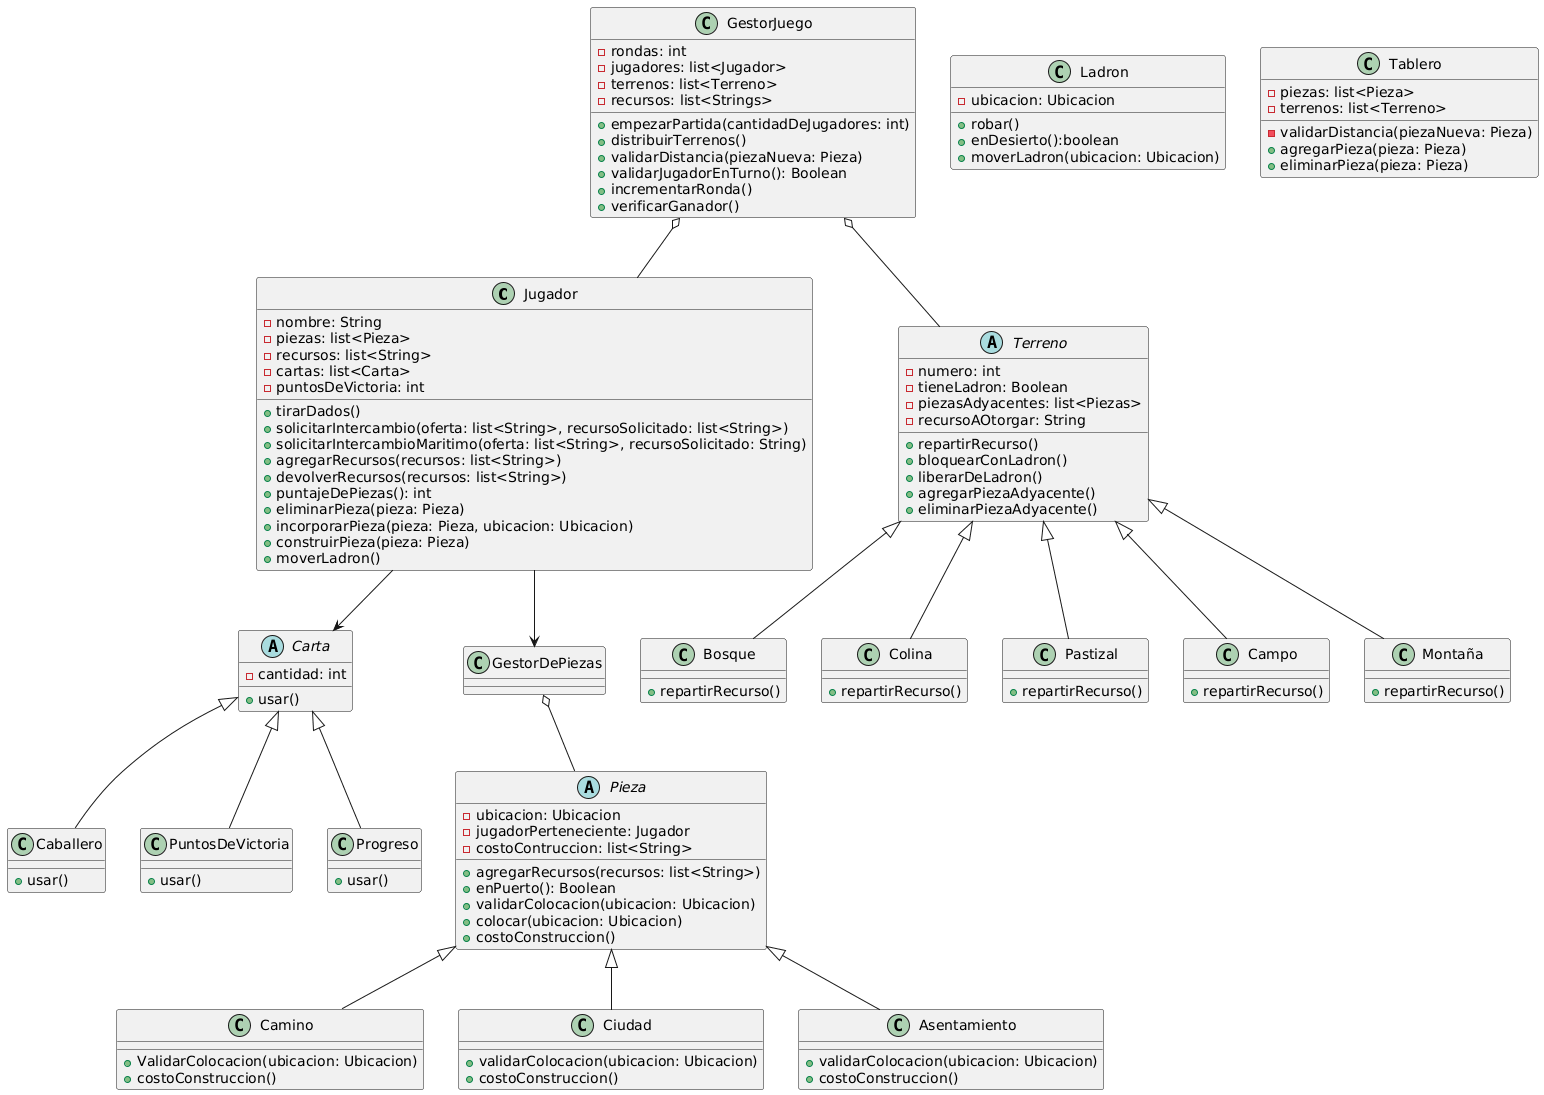

The diagram above was rendered by PlantUML. Its source (embedded in the PNG):
@startuml
class Jugador {
-nombre: String
-piezas: list<Pieza>
-recursos: list<String>
-cartas: list<Carta>
-puntosDeVictoria: int
+tirarDados()
+solicitarIntercambio(oferta: list<String>, recursoSolicitado: list<String>)
+solicitarIntercambioMaritimo(oferta: list<String>, recursoSolicitado: String)
+agregarRecursos(recursos: list<String>)
+devolverRecursos(recursos: list<String>)
+puntajeDePiezas(): int
+eliminarPieza(pieza: Pieza)
+incorporarPieza(pieza: Pieza, ubicacion: Ubicacion)
+construirPieza(pieza: Pieza)
+moverLadron()
}

Abstract class Pieza {
-ubicacion: Ubicacion
-jugadorPerteneciente: Jugador
-costoContruccion: list<String>
+agregarRecursos(recursos: list<String>)
+enPuerto(): Boolean
+validarColocacion(ubicacion: Ubicacion)
+colocar(ubicacion: Ubicacion)
+costoConstruccion()
}

class Camino {
+ValidarColocacion(ubicacion: Ubicacion)
+costoConstruccion()
}

class Ciudad {
+validarColocacion(ubicacion: Ubicacion)
+costoConstruccion()
}

class Asentamiento {
+validarColocacion(ubicacion: Ubicacion)
+costoConstruccion()
}

Abstract class Terreno {
-numero: int
-tieneLadron: Boolean
-piezasAdyacentes: list<Piezas>
-recursoAOtorgar: String
+repartirRecurso()
+bloquearConLadron()
+liberarDeLadron()
+agregarPiezaAdyacente()
+eliminarPiezaAdyacente()
}

class Bosque {
+repartirRecurso()
}

class Colina {
+repartirRecurso()
}

class Pastizal {
+repartirRecurso()
}

class Campo {
+repartirRecurso()
}

class Montaña {
+repartirRecurso()
}

class Ladron {
-ubicacion: Ubicacion
+robar()
+enDesierto():boolean
+moverLadron(ubicacion: Ubicacion)
}

class Tablero {
-piezas: list<Pieza>
-terrenos: list<Terreno>
-validarDistancia(piezaNueva: Pieza)
+agregarPieza(pieza: Pieza)
+eliminarPieza(pieza: Pieza)
}

class GestorJuego {
-rondas: int
-jugadores: list<Jugador>
-terrenos: list<Terreno>
-recursos: list<Strings>
+empezarPartida(cantidadDeJugadores: int)
+distribuirTerrenos()
+validarDistancia(piezaNueva: Pieza)
+validarJugadorEnTurno(): Boolean
+incrementarRonda()
+verificarGanador()
}

Abstract class Carta {
-cantidad: int
+usar()
}

class Caballero {
+usar()
}

class PuntosDeVictoria {
+usar()
}

class Progreso {
+usar()
}

Carta <|-- Caballero
Carta <|-- PuntosDeVictoria
Carta <|-- Progreso
GestorJuego o-- Jugador
GestorJuego o-- Terreno
Terreno <|-- Bosque
Terreno <|-- Pastizal
Terreno <|-- Campo
Terreno <|-- Montaña
Terreno <|-- Colina
Jugador --> GestorDePiezas
Jugador --> Carta
GestorDePiezas o-- Pieza
Pieza <|-- Camino
Pieza <|-- Asentamiento
Pieza <|-- Ciudad
@enduml